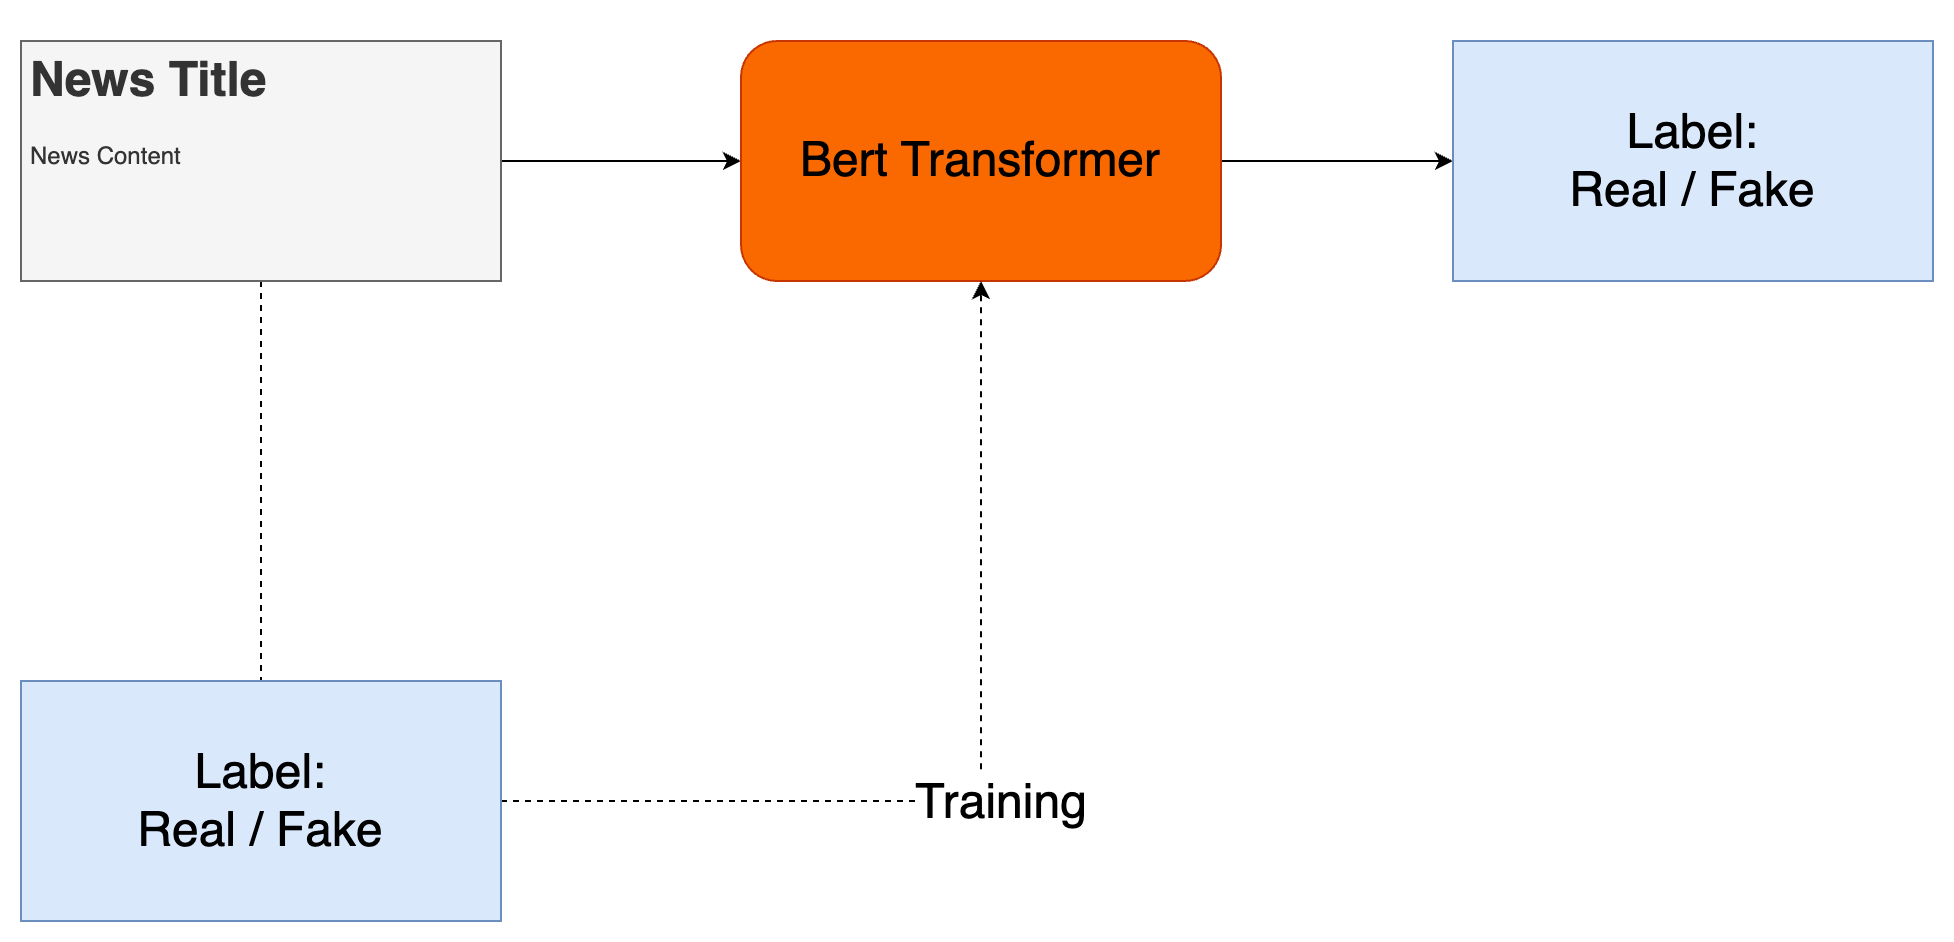

The diagram above was exported from draw.io. Its source (the exported page's mxGraphModel, read from the mxfile embedded in the PNG):
<mxGraphModel dx="1060" dy="722" grid="1" gridSize="10" guides="1" tooltips="1" connect="1" arrows="1" fold="1" page="1" pageScale="1" pageWidth="1169" pageHeight="827" math="0" shadow="0">
  <root>
    <mxCell id="0" />
    <mxCell id="1" parent="0" />
    <mxCell id="QR-ogdDZtKI3NwpDHIYO-1" style="edgeStyle=none;html=1;entryX=0;entryY=0.5;entryDx=0;entryDy=0;" edge="1" source="QR-ogdDZtKI3NwpDHIYO-3" target="QR-ogdDZtKI3NwpDHIYO-5" parent="1">
      <mxGeometry relative="1" as="geometry">
        <mxPoint x="250" y="200" as="targetPoint" />
      </mxGeometry>
    </mxCell>
    <mxCell id="QR-ogdDZtKI3NwpDHIYO-2" style="html=1;exitX=0.5;exitY=1;exitDx=0;exitDy=0;dashed=1;endArrow=none;endFill=0;entryX=0.5;entryY=0;entryDx=0;entryDy=0;" edge="1" source="QR-ogdDZtKI3NwpDHIYO-3" target="QR-ogdDZtKI3NwpDHIYO-14" parent="1">
      <mxGeometry relative="1" as="geometry">
        <mxPoint x="160" y="330" as="targetPoint" />
      </mxGeometry>
    </mxCell>
    <mxCell id="QR-ogdDZtKI3NwpDHIYO-3" value="&lt;h1&gt;News Title&lt;/h1&gt;&lt;p style=&quot;&quot;&gt;News Content&lt;/p&gt;" style="text;html=1;strokeColor=#666666;fillColor=#f5f5f5;spacing=5;spacingTop=-20;whiteSpace=wrap;overflow=hidden;rounded=0;fontColor=#333333;align=left;" vertex="1" parent="1">
      <mxGeometry x="40" y="120" width="240" height="120" as="geometry" />
    </mxCell>
    <mxCell id="QR-ogdDZtKI3NwpDHIYO-4" style="edgeStyle=none;html=1;entryX=0;entryY=0.5;entryDx=0;entryDy=0;" edge="1" source="QR-ogdDZtKI3NwpDHIYO-5" target="QR-ogdDZtKI3NwpDHIYO-15" parent="1">
      <mxGeometry relative="1" as="geometry">
        <mxPoint x="760" y="180" as="targetPoint" />
      </mxGeometry>
    </mxCell>
    <mxCell id="QR-ogdDZtKI3NwpDHIYO-5" value="&lt;span style=&quot;font-size: 24px;&quot;&gt;Bert Transformer&lt;/span&gt;" style="rounded=1;whiteSpace=wrap;html=1;fillColor=#fa6800;fontColor=#000000;strokeColor=#C73500;" vertex="1" parent="1">
      <mxGeometry x="400" y="120" width="240" height="120" as="geometry" />
    </mxCell>
    <mxCell id="QR-ogdDZtKI3NwpDHIYO-12" value="" style="edgeStyle=none;html=1;dashed=1;entryX=0.5;entryY=1;entryDx=0;entryDy=0;exitX=1;exitY=0.5;exitDx=0;exitDy=0;" edge="1" source="QR-ogdDZtKI3NwpDHIYO-14" target="QR-ogdDZtKI3NwpDHIYO-5" parent="1">
      <mxGeometry relative="1" as="geometry">
        <mxPoint x="340" y="360" as="targetPoint" />
        <Array as="points">
          <mxPoint x="520" y="500" />
        </Array>
      </mxGeometry>
    </mxCell>
    <mxCell id="QR-ogdDZtKI3NwpDHIYO-13" value="Training" style="edgeLabel;html=1;align=center;verticalAlign=middle;resizable=0;points=[];fontSize=24;" vertex="1" connectable="0" parent="QR-ogdDZtKI3NwpDHIYO-12">
      <mxGeometry x="-0.145" y="-1" relative="1" as="geometry">
        <mxPoint x="35" y="-1" as="offset" />
      </mxGeometry>
    </mxCell>
    <mxCell id="QR-ogdDZtKI3NwpDHIYO-14" value="&lt;font style=&quot;font-size: 24px;&quot;&gt;Label:&lt;br&gt;Real / Fake&lt;/font&gt;" style="text;html=1;strokeColor=#6c8ebf;fillColor=#dae8fc;align=center;verticalAlign=middle;whiteSpace=wrap;rounded=0;fontColor=#000000;imageWidth=24;" vertex="1" parent="1">
      <mxGeometry x="40" y="440" width="240" height="120" as="geometry" />
    </mxCell>
    <mxCell id="QR-ogdDZtKI3NwpDHIYO-15" value="&lt;font style=&quot;font-size: 24px;&quot;&gt;Label:&lt;br&gt;Real / Fake&lt;/font&gt;" style="rounded=0;whiteSpace=wrap;html=1;strokeColor=#6c8ebf;fillColor=#dae8fc;fontColor=#000000;" vertex="1" parent="1">
      <mxGeometry x="756" y="120" width="240" height="120" as="geometry" />
    </mxCell>
  </root>
</mxGraphModel>